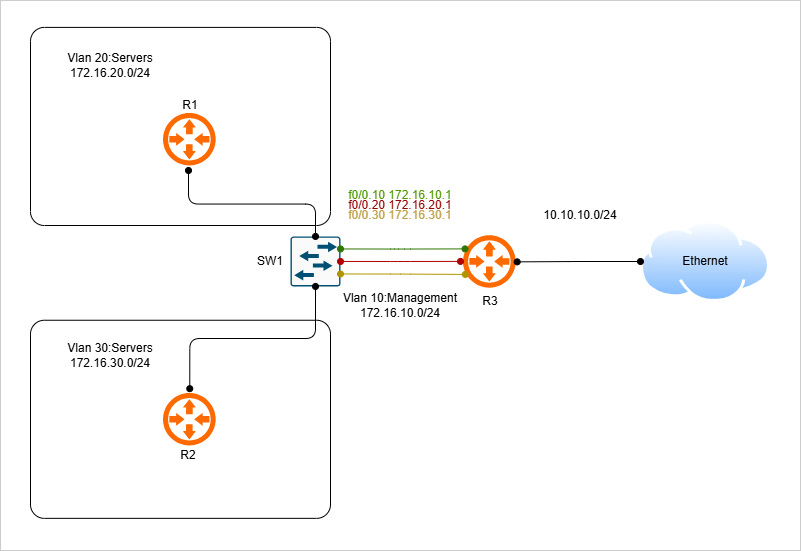

The diagram above was exported from draw.io. Its source (the exported page's mxGraphModel, read from the mxfile embedded in the PNG):
<mxGraphModel dx="1127" dy="514" grid="1" gridSize="10" guides="1" tooltips="1" connect="1" arrows="1" fold="1" page="1" pageScale="1" pageWidth="850" pageHeight="1100" math="0" shadow="0">
  <root>
    <mxCell id="0" />
    <mxCell id="1" parent="0" />
    <mxCell id="kl3QXLxN1ZhFfcDPnl50-1" parent="1" style="image;aspect=fixed;perimeter=ellipsePerimeter;html=1;align=center;shadow=0;dashed=0;spacingTop=3;image=img/lib/active_directory/internet_cloud.svg;rounded=0;" value="" vertex="1">
      <mxGeometry height="81.9" width="130" x="650" y="250" as="geometry" />
    </mxCell>
    <mxCell id="kl3QXLxN1ZhFfcDPnl50-2" parent="1" style="points=[];aspect=fixed;html=1;align=center;shadow=0;dashed=0;fillColor=#FF6A00;strokeColor=none;shape=mxgraph.alibaba_cloud.router;" value="" vertex="1">
      <mxGeometry height="57.599999999999994" width="55.2" x="470" y="262.15" as="geometry" />
    </mxCell>
    <mxCell id="kl3QXLxN1ZhFfcDPnl50-3" parent="1" style="points=[];aspect=fixed;html=1;align=center;shadow=0;dashed=0;fillColor=#FF6A00;strokeColor=none;shape=mxgraph.alibaba_cloud.router;" value="" vertex="1">
      <mxGeometry height="57.599999999999994" width="55.2" x="170" y="420" as="geometry" />
    </mxCell>
    <mxCell id="kl3QXLxN1ZhFfcDPnl50-4" parent="1" style="points=[];aspect=fixed;html=1;align=center;shadow=0;dashed=0;fillColor=#FF6A00;strokeColor=none;shape=mxgraph.alibaba_cloud.router;" value="" vertex="1">
      <mxGeometry height="57.599999999999994" width="55.2" x="170" y="140" as="geometry" />
    </mxCell>
    <mxCell id="kl3QXLxN1ZhFfcDPnl50-5" parent="1" style="sketch=0;points=[[0.015,0.015,0],[0.985,0.015,0],[0.985,0.985,0],[0.015,0.985,0],[0.25,0,0],[0.5,0,0],[0.75,0,0],[1,0.25,0],[1,0.5,0],[1,0.75,0],[0.75,1,0],[0.5,1,0],[0.25,1,0],[0,0.75,0],[0,0.5,0],[0,0.25,0]];verticalLabelPosition=bottom;html=1;verticalAlign=top;aspect=fixed;align=center;pointerEvents=1;shape=mxgraph.cisco19.rect;prIcon=l2_switch;fillColor=#FAFAFA;strokeColor=#005073;" value="" vertex="1">
      <mxGeometry height="50" width="50" x="300" y="265.95" as="geometry" />
    </mxCell>
    <mxCell id="kl3QXLxN1ZhFfcDPnl50-6" parent="1" style="text;html=1;whiteSpace=wrap;strokeColor=none;fillColor=none;align=center;verticalAlign=middle;rounded=0;" value="Ethernet" vertex="1">
      <mxGeometry height="30" width="60" x="685" y="275.95" as="geometry" />
    </mxCell>
    <mxCell id="kl3QXLxN1ZhFfcDPnl50-8" edge="1" parent="1" source="kl3QXLxN1ZhFfcDPnl50-1" style="edgeStyle=orthogonalEdgeStyle;orthogonalLoop=1;jettySize=auto;html=1;entryX=1.027;entryY=0.507;entryDx=0;entryDy=0;entryPerimeter=0;endArrow=oval;endFill=1;startArrow=oval;startFill=1;" target="kl3QXLxN1ZhFfcDPnl50-2">
      <mxGeometry relative="1" as="geometry" />
    </mxCell>
    <mxCell id="kl3QXLxN1ZhFfcDPnl50-12" edge="1" parent="1" source="kl3QXLxN1ZhFfcDPnl50-5" style="orthogonalLoop=1;jettySize=auto;html=1;exitX=0.5;exitY=0;exitDx=0;exitDy=0;exitPerimeter=0;endArrow=oval;endFill=1;startArrow=oval;startFill=1;edgeStyle=orthogonalEdgeStyle;">
      <mxGeometry relative="1" as="geometry">
        <mxPoint x="198" y="200" as="targetPoint" />
      </mxGeometry>
    </mxCell>
    <mxCell id="kl3QXLxN1ZhFfcDPnl50-16" edge="1" parent="1" source="kl3QXLxN1ZhFfcDPnl50-5" style="edgeStyle=orthogonalEdgeStyle;orthogonalLoop=1;jettySize=auto;html=1;exitX=1;exitY=0.5;exitDx=0;exitDy=0;exitPerimeter=0;entryX=0;entryY=0.499;entryDx=0;entryDy=0;entryPerimeter=0;endArrow=oval;endFill=1;startArrow=oval;startFill=1;fillColor=#e51400;strokeColor=#B20000;" target="kl3QXLxN1ZhFfcDPnl50-2">
      <mxGeometry relative="1" as="geometry" />
    </mxCell>
    <mxCell id="kl3QXLxN1ZhFfcDPnl50-17" edge="1" parent="1" source="kl3QXLxN1ZhFfcDPnl50-5" style="edgeStyle=orthogonalEdgeStyle;orthogonalLoop=1;jettySize=auto;html=1;exitX=1;exitY=0.25;exitDx=0;exitDy=0;exitPerimeter=0;entryX=0.082;entryY=0.282;entryDx=0;entryDy=0;entryPerimeter=0;startArrow=oval;startFill=1;endArrow=oval;endFill=1;fillColor=#60a917;strokeColor=#2D7600;" target="kl3QXLxN1ZhFfcDPnl50-2">
      <mxGeometry relative="1" as="geometry" />
    </mxCell>
    <mxCell id="kl3QXLxN1ZhFfcDPnl50-18" edge="1" parent="1" source="kl3QXLxN1ZhFfcDPnl50-5" style="edgeStyle=orthogonalEdgeStyle;orthogonalLoop=1;jettySize=auto;html=1;exitX=1;exitY=0.75;exitDx=0;exitDy=0;exitPerimeter=0;entryX=0.087;entryY=0.725;entryDx=0;entryDy=0;entryPerimeter=0;endArrow=oval;endFill=1;startArrow=oval;startFill=1;fillColor=#e3c800;strokeColor=#B09500;" target="kl3QXLxN1ZhFfcDPnl50-2">
      <mxGeometry relative="1" as="geometry" />
    </mxCell>
    <mxCell id="kl3QXLxN1ZhFfcDPnl50-19" parent="1" style="text;html=1;whiteSpace=wrap;strokeColor=none;fillColor=none;align=center;verticalAlign=middle;rounded=0;fontColor=#4D9900;" value="f0/0.10 172.16.10.1" vertex="1">
      <mxGeometry height="10" width="120" x="350" y="220" as="geometry" />
    </mxCell>
    <mxCell id="kl3QXLxN1ZhFfcDPnl50-21" parent="1" style="text;html=1;whiteSpace=wrap;strokeColor=none;fillColor=none;align=center;verticalAlign=middle;rounded=0;fontColor=#BEA24A;" value="f0/0.30 172.16.30.1" vertex="1">
      <mxGeometry height="10" width="120" x="350" y="240" as="geometry" />
    </mxCell>
    <mxCell id="kl3QXLxN1ZhFfcDPnl50-23" parent="1" style="text;html=1;whiteSpace=wrap;strokeColor=none;fillColor=none;align=center;verticalAlign=middle;rounded=0;fontColor=#990000;" value="f0/0.20 172.16.20.1" vertex="1">
      <mxGeometry height="10" width="120" x="350" y="230" as="geometry" />
    </mxCell>
    <mxCell id="kl3QXLxN1ZhFfcDPnl50-25" parent="1" style="text;html=1;whiteSpace=wrap;strokeColor=none;fillColor=none;align=center;verticalAlign=middle;rounded=0;" value="10.10.10.0/24" vertex="1">
      <mxGeometry height="20" width="100" x="540" y="235" as="geometry" />
    </mxCell>
    <mxCell id="kl3QXLxN1ZhFfcDPnl50-28" edge="1" parent="1" source="kl3QXLxN1ZhFfcDPnl50-5" style="edgeStyle=orthogonalEdgeStyle;orthogonalLoop=1;jettySize=auto;html=1;exitX=0.5;exitY=1;exitDx=0;exitDy=0;exitPerimeter=0;entryX=0.53;entryY=-0.032;entryDx=0;entryDy=0;entryPerimeter=0;endArrow=oval;endFill=1;startArrow=oval;startFill=1;" target="kl3QXLxN1ZhFfcDPnl50-3">
      <mxGeometry relative="1" as="geometry" />
    </mxCell>
    <mxCell id="kl3QXLxN1ZhFfcDPnl50-29" parent="1" style="rounded=1;whiteSpace=wrap;html=1;fillColor=none;arcSize=7;" value="" vertex="1">
      <mxGeometry height="198.1" width="300" x="40" y="349.75" as="geometry" />
    </mxCell>
    <mxCell id="kl3QXLxN1ZhFfcDPnl50-30" parent="1" style="rounded=1;whiteSpace=wrap;html=1;fillColor=none;arcSize=7;" value="" vertex="1">
      <mxGeometry height="198.1" width="300" x="40" y="56.90000000000001" as="geometry" />
    </mxCell>
    <mxCell id="kl3QXLxN1ZhFfcDPnl50-31" parent="1" style="text;html=1;whiteSpace=wrap;strokeColor=none;fillColor=none;align=center;verticalAlign=middle;rounded=0;" value="Vlan 20:Servers&lt;div&gt;172.16.20.0/24&lt;/div&gt;" vertex="1">
      <mxGeometry height="30" width="140" x="50" y="80" as="geometry" />
    </mxCell>
    <mxCell id="kl3QXLxN1ZhFfcDPnl50-32" parent="1" style="text;html=1;whiteSpace=wrap;strokeColor=none;fillColor=none;align=center;verticalAlign=middle;rounded=0;" value="Vlan 30:Servers&lt;div&gt;172.16.30.0/24&lt;/div&gt;" vertex="1">
      <mxGeometry height="30" width="140" x="50" y="370" as="geometry" />
    </mxCell>
    <mxCell id="kl3QXLxN1ZhFfcDPnl50-33" parent="1" style="text;html=1;whiteSpace=wrap;strokeColor=none;fillColor=none;align=center;verticalAlign=middle;rounded=0;" value="Vlan 10:Management&lt;div&gt;172.16.10.0/24&lt;/div&gt;" vertex="1">
      <mxGeometry height="30" width="140" x="340" y="320" as="geometry" />
    </mxCell>
    <mxCell id="kl3QXLxN1ZhFfcDPnl50-35" parent="1" style="text;html=1;whiteSpace=wrap;strokeColor=none;fillColor=none;align=center;verticalAlign=middle;rounded=0;" value="R1" vertex="1">
      <mxGeometry height="30" width="60" x="170" y="120" as="geometry" />
    </mxCell>
    <mxCell id="kl3QXLxN1ZhFfcDPnl50-36" parent="1" style="text;html=1;whiteSpace=wrap;strokeColor=none;fillColor=none;align=center;verticalAlign=middle;rounded=0;" value="R2" vertex="1">
      <mxGeometry height="30" width="60" x="167.60000000000002" y="470" as="geometry" />
    </mxCell>
    <mxCell id="kl3QXLxN1ZhFfcDPnl50-37" parent="1" style="text;html=1;whiteSpace=wrap;strokeColor=none;fillColor=none;align=center;verticalAlign=middle;rounded=0;" value="R3" vertex="1">
      <mxGeometry height="30" width="60" x="470" y="315.95" as="geometry" />
    </mxCell>
    <mxCell id="kl3QXLxN1ZhFfcDPnl50-38" parent="1" style="text;html=1;whiteSpace=wrap;strokeColor=none;fillColor=none;align=center;verticalAlign=middle;rounded=0;" value="SW1" vertex="1">
      <mxGeometry height="30" width="60" x="250" y="275.95" as="geometry" />
    </mxCell>
    <mxCell id="kl3QXLxN1ZhFfcDPnl50-39" parent="1" style="rounded=0;whiteSpace=wrap;html=1;fillColor=none;strokeColor=#CCCCCC;" value="" vertex="1">
      <mxGeometry height="550" width="800" x="10" y="30" as="geometry" />
    </mxCell>
  </root>
</mxGraphModel>